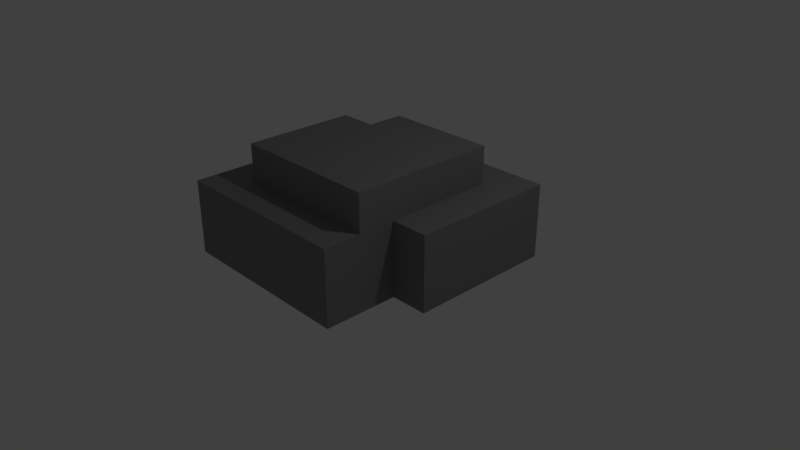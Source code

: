 # Source: Stone.blend  (saved by Blender 2.78.0; exported with 4.5.12 LTS)
import bpy
from mathutils import Matrix  # noqa: F401  (used for matrix-valued properties, if any)

bpy.ops.wm.read_factory_settings(use_empty=True)
scene = bpy.context.scene
scene.name = 'Scene'

# ---- collections
col_collection_1 = bpy.data.collections.new('Collection 1'); scene.collection.children.link(col_collection_1)

# ---- materials (node trees are filled in below, after node groups)
mat_stone = bpy.data.materials.new('Stone')
mat_stone.alpha_threshold = 0.0
mat_stone.use_transparent_shadow = False
mat_stone.diffuse_color = (0.2266, 0.2266, 0.2266, 1.0)
mat_stone.roughness = 0.5
mat_stone.line_color = (0.0, 0.0, 0.0, 1.0)

# ---- material node trees

# ---- world
world_world = bpy.data.worlds.new('World'); scene.world = world_world
world_world.color = (0.05088, 0.05088, 0.05088)
world_world.use_sun_shadow = False
world_world.sun_shadow_jitter_overblur = 0.0
world_world.cycles.sampling_method = 'MANUAL'

# ---- cameras
cam_camera = bpy.data.cameras.new('Camera')
cam_camera.clip_end = 100.0
cam_camera.lens = 35.0
cam_camera.sensor_width = 32.0
cam_camera.sensor_height = 18.0
cam_camera.ortho_scale = 7.314
cam_camera.dof.focus_distance = 0.0
cam_camera.dof.aperture_fstop = 128.0

# ---- lights
light_lamp = bpy.data.lights.new('Lamp', 'POINT')
light_lamp.transmission_factor = 0.0
light_lamp.cutoff_distance = 30.0
light_lamp.energy = 100.0
light_lamp.shadow_buffer_clip_start = 1.001
light_lamp.shadow_soft_size = 0.1
light_lamp.shadow_maximum_resolution = 0.006
light_lamp.use_absolute_resolution = True

# ---- meshes
me_cube = bpy.data.meshes.new('Cube')
me_cube.from_pydata([(1.0, 1.0, -1.0), (1.0, -1.0, -1.0), (-1.0, -1.0, -1.0), (1.788e-07, 1.0, -1.0), (0.0, -1.0, -1.0), (1.0, -5.96e-08, -1.0), (-1.0, 2.98e-07, -1.0), (8.941e-08, 1.192e-07, -1.0), (1.0, 1.0, 0.0), (1.0, -1.0, 0.0), (2.086e-07, 1.0, 0.0), (-1.5, 4.172e-07, -1.192e-07), (1.0, -2.98e-07, 0.0), (0.5, 1.0, -1.0), (0.5, -1.0, -1.0), (0.5, 2.98e-08, -1.0), (0.5, -1.0, 0.0), (0.5, 1.0, 0.0), (-0.5, 1.0, -1.0), (-0.5, -1.0, -1.0), (-0.5, 2.086e-07, -1.0), (-0.5, 1.0, 0.0), (-1.5, -1.0, -1.192e-07), (1.0, -0.5, -1.0), (-1.0, -0.5, -1.0), (4.47e-08, -0.5, -1.0), (1.0, -0.5, 0.0), (0.5, -0.5, -1.0), (-0.5, -0.5, -1.0), (-1.0, 0.5, -1.0), (1.341e-07, 0.5, -1.0), (1.0, 0.5, -1.0), (1.0, 0.5, 0.0), (-1.0, 0.5, 0.0), (0.5, 0.5, -1.0), (-0.5, 0.5, -1.0), (1.0, 1.0, 0.5), (1.0, -1.0, 0.5), (-1.0, -1.0, 0.5), (2.235e-07, 1.0, 0.5), (1.0, -4.172e-07, 0.5), (0.5, 1.0, 0.5), (0.5, -1.0, 0.5), (-0.5, 1.0, 0.5), (1.0, -0.5, 0.5), (1.0, 0.5, 0.5), (-1.0, 0.5, 0.5), (-1.5, 4.768e-07, -1.0), (1.0, -1.0, -0.5), (1.0, -1.0, -1.0), (0.5, -1.0, -0.5), (1.0, -1.0, -0.5), (-1.5, -1.0, -1.0), (-0.5, 1.0, -0.5), (1.0, -0.5, -0.5), (-1.0, 0.5, -0.5), (-1.0, -1.5, -1.0), (-1.788e-07, -1.5, -1.0), (-1.0, -1.5, -5.96e-08), (-4.47e-07, -1.5, -5.96e-08), (0.5, -1.5, -1.0), (0.5, -1.5, -5.96e-08), (-0.5, -1.5, -1.0), (-0.5, -1.5, -5.96e-08), (-3.129e-07, -1.5, -0.5), (-1.0, -1.5, -0.5), (0.5, -1.5, -0.5), (-0.5, -1.5, -0.5), (-1.5, -0.5, -1.0), (-1.5, -0.5, -1.192e-07), (-1.5, 0.5, -1.0), (-1.5, 0.5, -1.192e-07), (-1.5, 4.47e-07, -0.5), (-1.5, -1.0, -0.5), (-1.5, -0.5, -0.5), (-1.5, 0.5, -0.5), (-1.5, -1.5, -1.0), (-1.5, -1.5, -1.788e-07), (-1.5, -1.5, -0.5), (-0.5, 0.5, 0.0), (-0.5, 1.0, 0.0), (-1.0, 0.5, 0.0), (-0.5, 0.5, 0.5), (-0.5, 1.0, 0.5), (-1.0, 0.5, 0.5), (-0.5, 1.0, -0.5), (-1.0, 1.0, -1.0), (-1.0, 0.5, -1.0), (-1.0, 0.5, -2.98e-08), (-1.0, 1.0, -2.98e-08), (-1.0, 0.5, -0.5), (-1.0, 1.0, -0.5), (0.5, 1.5, -1.0), (3.874e-07, 1.5, -1.0), (1.0, 1.5, -0.5), (1.0, 1.5, 1.192e-07), (4.023e-07, 1.5, -0.5), (4.172e-07, 1.5, 1.192e-07), (0.5, 1.5, 1.192e-07), (1.0, 1.5, -1.0), (0.5, 1.5, -0.5), (-0.5, 1.5, -1.0), (-0.5, 1.5, 1.192e-07), (-0.5, 1.5, -0.5), (1.0, -1.5, -1.0), (1.0, -1.0, 1.788e-07), (1.0, -1.5, -0.5), (1.0, -1.5, 1.192e-07), (-1.5, -0.5, -1.49e-07), (-1.0, -0.5, -4.47e-08), (-1.5, -1.0, -1.639e-07), (-1.0, -1.0, -5.215e-08), (-1.0, 2.384e-07, -3.725e-08), (-1.5, 4.172e-07, -1.341e-07), (1.5, 0.5, -1.0), (1.5, -1.788e-07, -1.0), (1.5, -2.98e-07, -0.5), (1.5, 1.0, -0.5), (1.5, 1.0, -2.98e-08), (1.5, 1.0, -1.0), (1.5, 1.5, -1.0), (1.5, 0.5, -2.98e-08), (1.5, -4.172e-07, -2.98e-08), (1.5, -0.5, -1.0), (1.5, -0.5, -2.98e-08), (1.5, -0.5, -0.5), (1.5, 0.5, -0.5), (1.5, 1.5, 8.941e-08), (1.5, 1.5, -0.5), (-1.5, 0.5, -1.0), (-1.5, 1.0, -1.0), (-1.5, 0.5, -0.5), (-1.5, 1.0, -0.5)], [], [(28, 19, 2, 24), (0, 13, 92, 99), (27, 14, 4, 25), (34, 15, 7, 30), (35, 20, 6, 29), (0, 99, 120, 119), (41, 17, 10, 39), (2, 19, 62, 56), (54, 26, 9, 48), (36, 8, 17, 41), (51, 105, 107, 106), (31, 5, 15, 34), (23, 1, 14, 27), (18, 53, 103, 101), (39, 10, 21, 43), (30, 7, 20, 35), (94, 95, 127, 128), (25, 4, 19, 28), (7, 25, 28, 20), (5, 23, 27, 15), (12, 26, 124, 122), (56, 65, 78, 76), (15, 27, 25, 7), (20, 28, 24, 6), (3, 30, 35, 18), (0, 31, 34, 13), (65, 58, 77, 78), (26, 54, 125, 124), (13, 34, 30, 3), (24, 2, 52, 68), (8, 36, 45, 32), (12, 40, 44, 26), (129, 131, 132, 130), (4, 14, 60, 57), (9, 37, 42, 16), (32, 45, 40, 12), (60, 14, 49, 104), (26, 44, 37, 9), (5, 31, 114, 115), (29, 6, 47, 70), (99, 94, 128, 120), (3, 18, 101, 93), (8, 32, 121, 118), (49, 51, 106, 104), (23, 54, 48, 1), (66, 60, 104, 106), (6, 24, 68, 47), (23, 5, 115, 123), (21, 10, 97, 102), (66, 61, 59, 64), (67, 63, 58, 65), (64, 59, 63, 67), (57, 64, 67, 62), (62, 67, 65, 56), (60, 66, 64, 57), (19, 4, 57, 62), (111, 110, 77, 58), (74, 69, 11, 72), (22, 73, 78, 77), (73, 22, 69, 74), (72, 11, 71, 75), (47, 72, 75, 70), (52, 73, 74, 68), (73, 52, 76, 78), (68, 74, 72, 47), (33, 55, 75, 71), (2, 56, 76, 52), (79, 81, 84, 82), (79, 82, 83, 80), (80, 85, 91, 89), (90, 88, 89, 91), (90, 91, 132, 131), (18, 35, 87, 86), (79, 80, 89, 88), (85, 18, 86, 91), (100, 92, 93, 96), (94, 99, 92, 100), (96, 93, 101, 103), (97, 96, 103, 102), (95, 94, 100, 98), (98, 100, 96, 97), (17, 8, 95, 98), (10, 17, 98, 97), (13, 3, 93, 92), (53, 21, 102, 103), (50, 16, 105, 51), (61, 66, 106, 107), (16, 61, 107, 105), (14, 50, 51, 49), (112, 113, 108, 109), (109, 108, 110, 111), (88, 71, 113, 112), (16, 111, 58, 61), (111, 38, 84, 88), (42, 38, 111, 16), (84, 38, 37, 45), (36, 83, 82, 45), (126, 121, 122, 116), (117, 119, 120, 128), (116, 122, 124, 125), (117, 118, 121, 126), (119, 117, 126, 114), (115, 116, 125, 123), (118, 117, 128, 127), (114, 126, 116, 115), (95, 8, 118, 127), (32, 12, 122, 121), (54, 23, 123, 125), (31, 0, 119, 114), (87, 90, 131, 129), (86, 87, 129, 130), (91, 86, 130, 132)])
me_cube.materials.append(mat_stone)
me_cube.use_remesh_preserve_volume = False
me_cube.use_remesh_preserve_attributes = False
me_cube.use_mirror_vertex_groups = False
me_cube.update()

# ---- objects
ob_node = bpy.data.objects.new('Node', me_cube)
ob_lamp = bpy.data.objects.new('Lamp', light_lamp)
ob_camera = bpy.data.objects.new('Camera', cam_camera)

# ---- transforms, parenting, visibility, modifiers, constraints
ob_node.location = (0.0, 0.0, 1.0)
ob_node.lock_rotations_4d = False
ob_node.empty_display_type = 'ARROWS'
ob_node.lineart.crease_threshold = 0.0
ob_lamp.location = (4.076, 1.005, 5.904)
ob_lamp.rotation_euler = (0.6503, 0.05522, 1.866)
ob_lamp.lock_rotations_4d = False
ob_lamp.empty_display_type = 'ARROWS'
ob_lamp.color = (0.0, 0.0, 0.0, 0.0)
ob_lamp.lineart.crease_threshold = 0.0
ob_camera.location = (7.481, -6.508, 5.344)
ob_camera.rotation_euler = (1.109, 0.0, 0.8149)
ob_camera.lock_rotations_4d = False
ob_camera.empty_display_type = 'ARROWS'
ob_camera.color = (0.0, 0.0, 0.0, 0.0)
ob_camera.display_type = 'WIRE'
ob_camera.lineart.crease_threshold = 0.0

# ---- collection membership
col_collection_1.objects.link(ob_node)
col_collection_1.objects.link(ob_lamp)
col_collection_1.objects.link(ob_camera)

# ---- scene / render settings (as saved in the file)
scene.camera = ob_camera
scene.frame_start = 1; scene.frame_end = 250; scene.frame_set(1)
scene.render.engine = 'BLENDER_EEVEE_NEXT'
scene.render.resolution_percentage = 50
scene.render.dither_intensity = 0.0
scene.cycles.use_denoising = False
scene.cycles.samples = 128
scene.cycles.sampling_pattern = 'TABULATED_SOBOL'
scene.cycles.light_sampling_threshold = 0.0
scene.cycles.use_adaptive_sampling = False
scene.cycles.use_light_tree = False
scene.cycles.blur_glossy = 0.0
scene.cycles.sample_clamp_indirect = 0.0
scene.view_settings.view_transform = 'Standard'
bpy.context.view_layer.update()
